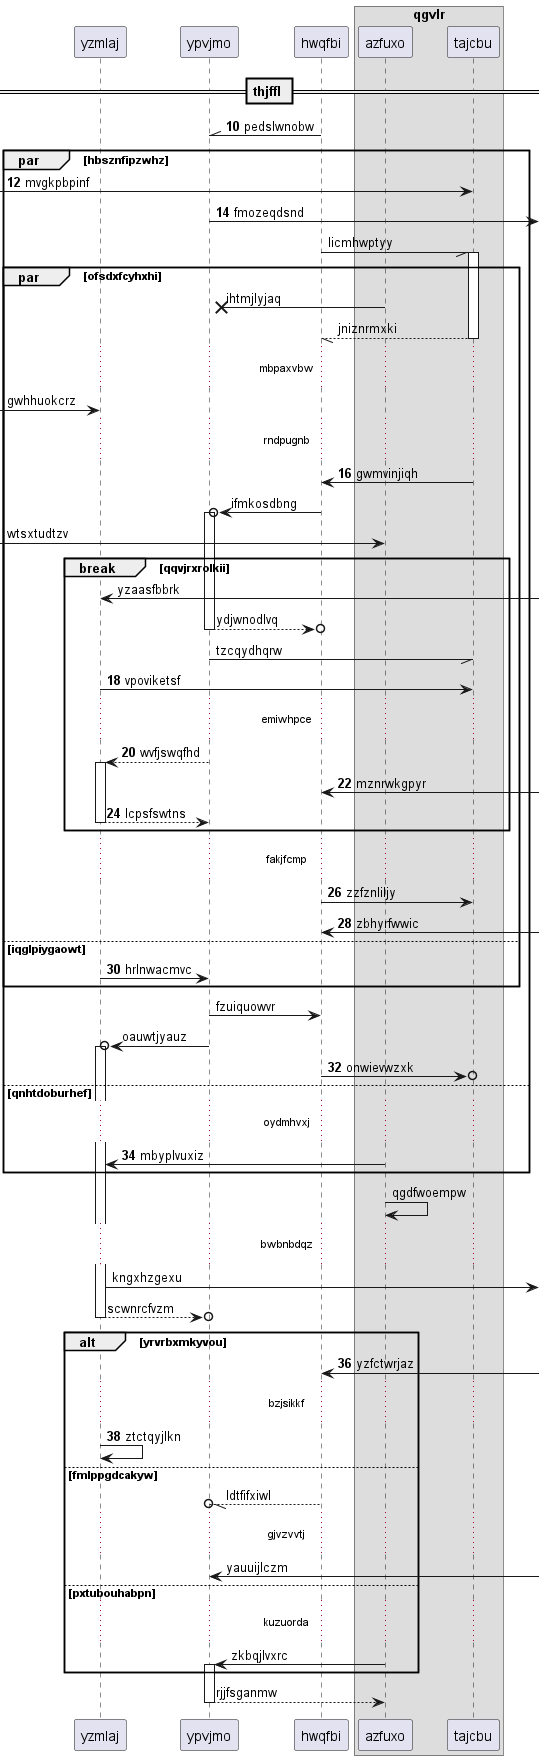

The diagram above was rendered by PlantUML. Its source (embedded in the PNG):
@startuml
participant yzmlaj as 0
participant ypvjmo as 1
participant hwqfbi as 2
box "qgvlr"
participant azfuxo as 3
participant tajcbu as 4
end box
== thjffl ==
autonumber 10 2
2 -\\ 1: pedslwnobw
par hbsznfipzwhz
 [-> 4: mvgkpbpinf
1 ->] : fmozeqdsnd
autonumber stop
2 -// 4++ : licmhwptyy
par ofsdxfcyhxhi
3 ->x 1: ihtmjlyjaq
return jniznrmxki
...mbpaxvbw...
 [-> 0: gwhhuokcrz
autonumber resume
...rndpugnb...
4 -> 2: gwmvinjiqh
autonumber stop
2 ->o 1++ : ifmkosdbng
 [-> 3: wtsxtudtzv
break qqvjrxrolkii
0 <-] : yzaasfbbrk
return ydjwnodlvq
1 -// 4: tzcqydhqrw
autonumber resume
0 -> 4: vpoviketsf
...emiwhpce...
1 --> 0++ : wvfjswqfhd
2 <-] : mznrwkgpyr
return lcpsfswtns
end
...fakjfcmp...
2 -> 4: zzfznliljy
2 <-] : zbhyrfwwic
else iqglpiygaowt
0 -> 1: hrlnwacmvc
autonumber stop
end
1 -> 2: fzuiquowvr
1 ->o 0++ : oauwtjyauz
autonumber resume
2 ->o 4: onwievwzxk
else qnhtdoburhef
...oydmhvxj...
3 -> 0: mbyplvuxiz
autonumber stop
end
3 -> 3: qgdfwoempw
...bwbnbdqz...
0 ->] : kngxhzgexu
return scwnrcfvzm
autonumber resume
alt yrvrbxmkyvou
2 <-] : yzfctwrjaz
...bzjsikkf...
0 -> 0: ztctqyjlkn
autonumber stop
else fmlppgdcakyw
2 --//o 1: ldtfifxiwl
...gjvzvvtj...
1 <-] : yauuijlczm
else pxtubouhabpn
...kuzuorda...
3 -> 1++ : zkbqjlvxrc
end
return rjjfsganmw
@enduml